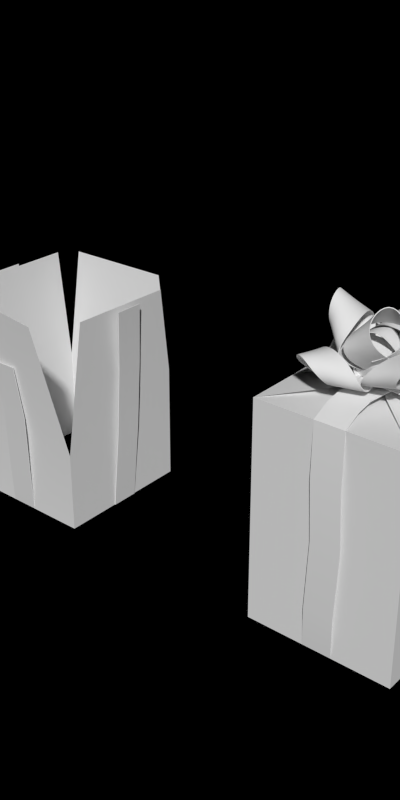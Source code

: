 # Source: wrapping_res.blend  (saved by Blender 2.63.0; exported with 4.5.12 LTS)
import bpy
from mathutils import Matrix  # noqa: F401  (used for matrix-valued properties, if any)

bpy.ops.wm.read_factory_settings(use_empty=True)
scene = bpy.context.scene
scene.name = 'Scene'

# ---- collections
col_collection_1 = bpy.data.collections.new('Collection 1'); scene.collection.children.link(col_collection_1)

# ---- materials (node trees are filled in below, after node groups)
mat_toyland_red = bpy.data.materials.new('Toyland_Red')
mat_toyland_cc = bpy.data.materials.new('Toyland_CC')

# ---- material node trees

# ---- world
world_world = bpy.data.worlds.new('World'); scene.world = world_world
world_world.color = (0.0, 0.0, 0.0)
world_world.use_sun_shadow = False
world_world.sun_shadow_jitter_overblur = 0.0
world_world.cycles.sampling_method = 'MANUAL'
world_world.cycles.sample_map_resolution = 256
world_world.light_settings.ao_factor = 0.5

# ---- meshes
me_plane_007 = bpy.data.meshes.new('Plane.007')
me_plane_007.from_pydata([(-1.147, -0.2, 3.0), (1.202, -0.2, 3.0), (1.202, 0.2, 3.0), (-1.147, 0.2, 3.0), (-0.2, -1.0, 0.0), (-0.2, 1.0, 0.0), (0.2, 1.0, 0.0), (0.2, -1.0, 0.0), (-1.0, 0.2, 0.0), (1.0, 0.2, 0.0), (0.2471, 1.081, 1.733), (-0.1529, 1.081, 1.733), (1.0, -0.2, 0.0), (-1.0, -0.2, 0.0), (0.2618, -1.11, 1.5), (-0.1382, -1.11, 1.5), (-1.053, -0.2582, 1.5), (-1.053, 0.1418, 1.5), (1.058, -0.1417, 1.129), (1.058, 0.2583, 1.129), (1.101, 0.2789, 2.127), (1.101, -0.1211, 2.127), (0.223, -1.05, 0.5585), (-0.177, -1.05, 0.5585), (-1.085, -0.2741, 2.32), (-1.085, 0.1259, 2.32), (0.2157, 1.035, 0.5778), (-0.1843, 1.035, 0.5778), (-1.063, -0.1918, 0.6088), (-1.063, 0.2082, 0.6088), (0.2296, -1.205, 2.281), (-0.1704, -1.205, 2.281)], [], [(26, 27, 5, 6), (28, 29, 8, 13), (22, 23, 4, 7), (18, 19, 9, 12), (30, 31, 15, 14), (21, 20, 19, 18), (24, 25, 17, 16), (14, 15, 23, 22), (10, 11, 27, 26), (16, 17, 29, 28), (1, 2, 20, 21), (0, 3, 25, 24)])
me_plane_007.polygons.foreach_set('use_smooth', [True] * 12)
me_plane_007.materials.append(mat_toyland_red)
me_plane_007.use_remesh_preserve_volume = False
me_plane_007.use_remesh_preserve_attributes = False
me_plane_007.use_mirror_vertex_groups = False
me_plane_007.update()
me_plane_005 = bpy.data.meshes.new('Plane.005')
me_plane_005.from_pydata([(0.2235, 0.1156, 0.0), (-0.1705, 0.185, 0.0), (0.2473, 0.251, 0.2274), (-0.1466, 0.3205, 0.2274), (0.2235, 0.1156, 0.35), (-0.1705, 0.185, 0.35), (0.197, -0.03473, 0.427), (-0.197, 0.03473, 0.427), (0.1705, -0.185, 0.35), (-0.2235, -0.1156, 0.35), (0.1507, -0.2969, 0.2189), (-0.2432, -0.2275, 0.2189), (0.1705, -0.185, 1.043e-08), (-0.2235, -0.1156, 1.043e-08), (0.2, -0.2, 0.0), (0.2, 0.2, 0.0), (0.3802, -0.2, 0.3248), (0.3802, 0.2, 0.3248), (0.2, -0.2, 0.5), (0.2, 0.2, 0.5), (-2.98e-08, -0.2, 0.61), (-2.98e-08, 0.2, 0.61), (-0.2, -0.2, 0.5), (-0.2, 0.2, 0.5), (-0.3489, -0.2, 0.3127), (-0.3489, 0.2, 0.3127), (-0.2, -0.2, 1.49e-08), (-0.2, 0.2, 1.49e-08), (-0.05909, -0.1637, 0.09851), (0.2867, -0.1676, 0.2995), (0.1729, -0.001956, 0.1005), (0.05474, -0.3294, 0.2975), (0.4444, -0.274, 0.6233), (0.5625, 0.05346, 0.4263), (-0.2495, -0.5127, 0.4194), (0.09635, -0.5166, 0.6204), (0.05423, -0.1049, 0.7519), (0.2152, -0.3392, 1.033), (-0.1839, -0.389, 0.6267), (0.09864, -0.5218, 0.8956), (0.2129, -0.3723, 0.4226), (-0.133, -0.3684, 0.2217), (0.3639, 0.05681, 0.6046), (0.3898, -0.2825, 0.8936), (0.3891, -0.0044, 0.2261), (0.2709, -0.3318, 0.4231), (-0.1277, 0.1289, 0.08417), (-0.3341, -0.1767, 0.2391), (-0.1032, -0.1528, 0.07747), (-0.3585, 0.105, 0.2458), (-0.5565, -0.2739, 0.5256), (-0.3012, -0.5317, 0.3573), (-0.3869, 0.4543, 0.3807), (-0.5933, 0.1487, 0.5357), (-0.2425, -0.02785, 0.721), (-0.5689, -0.06167, 0.9496), (-0.348, 0.3261, 0.592), (-0.645, 0.137, 0.8058), (-0.4937, -0.01559, 0.3443), (-0.2873, 0.29, 0.1894), (-0.231, -0.3699, 0.5577), (-0.5825, -0.2346, 0.7975), (-0.2322, -0.3438, 0.1743), (-0.4875, -0.08602, 0.3427), (0.1755, 0.04612, 0.08417), (0.01399, 0.3777, 0.2391), (-0.08074, 0.1658, 0.07747), (0.2702, 0.258, 0.2458), (0.04111, 0.6189, 0.5256), (-0.3098, 0.5267, 0.3573), (0.5869, 0.1079, 0.3807), (0.4254, 0.4394, 0.5357), (0.0971, 0.2239, 0.721), (0.2311, 0.5236, 0.9496), (0.4564, 0.1383, 0.592), (0.4411, 0.4901, 0.8058), (0.2333, 0.4353, 0.3443), (0.3948, 0.1038, 0.1894), (-0.2048, 0.385, 0.5577), (0.08806, 0.6217, 0.7975), (-0.1817, 0.373, 0.1743), (0.1693, 0.4652, 0.3427), (0.03304, -0.196, 0.02232), (0.4229, -0.1242, 0.07553), (0.1949, 0.03589, 0.0266), (0.261, -0.3561, 0.07125), (0.7326, -0.2572, 0.2412), (0.6665, 0.1347, 0.1965), (0.09984, -0.6768, 0.1815), (0.4897, -0.605, 0.2348), (0.4196, -0.3158, 0.5509), (0.7421, -0.5422, 0.6201), (0.2236, -0.6134, 0.3895), (0.6207, -0.6996, 0.4577), (0.4642, -0.3692, 0.1034), (0.07434, -0.441, 0.05023), (0.5787, -0.002703, 0.4078), (0.8134, -0.3762, 0.4766), (0.4386, 0.08076, 0.05986), (0.5047, -0.3112, 0.1045), (-0.1932, -0.05176, 0.0), (-0.08966, -0.4381, 0.0), (0.05176, -0.1932, 0.0), (-0.3346, -0.2967, 0.0), (-0.2052, -0.7797, 0.105), (0.1812, -0.6761, 0.105), (-0.6761, -0.1812, 0.105), (-0.5726, -0.5675, 0.105), (-0.3151, -0.5251, 0.4521), (-0.5151, -0.8715, 0.4521), (-0.6169, -0.3306, 0.2967), (-0.6707, -0.7391, 0.2967), (-0.3311, -0.5028, 0.0), (-0.4347, -0.1165, 0.0), (0.02104, -0.634, 0.3144), (-0.3332, -0.9058, 0.3144), (0.1165, -0.4347, 0.0), (-0.2699, -0.5382, 0.0), (-0.03473, 0.197, 0.0), (-0.4287, 0.1275, 0.0), (-0.197, -0.03473, 0.0), (-0.2664, 0.3592, 0.0), (-0.7588, 0.2724, 0.105), (-0.6894, -0.1216, 0.105), (-0.1216, 0.6894, 0.105), (-0.5155, 0.6199, 0.105), (-0.4956, 0.3596, 0.4521), (-0.8233, 0.5891, 0.4521), (-0.2756, 0.6434, 0.2967), (-0.6778, 0.7326, 0.2967), (-0.4721, 0.3737, 0.0), (-0.07814, 0.4432, 0.0), (-0.6334, 0.03429, 0.3144), (-0.8733, 0.4108, 0.3144), (-0.4432, -0.07814, 0.0), (-0.5126, 0.3158, 0.0), (0.2, -1.49e-08, 0.0), (0.2, 0.4, 0.0), (-2.98e-08, 0.2, 0.0), (0.4, 0.2, 0.0), (0.4, 0.7, 0.105), (-2.98e-08, 0.7, 0.105), (0.7, -1.49e-08, 0.105), (0.7, 0.4, 0.105), (0.4402, 0.4257, 0.4521), (0.7231, 0.7085, 0.4521), (0.6815, 0.1597, 0.2967), (0.8391, 0.5403, 0.2967), (0.45, 0.4, 0.0), (0.45, -1.49e-08, 0.0), (0.1438, 0.6178, 0.3144), (0.5562, 0.7887, 0.3144), (-2.98e-08, 0.45, 0.0), (0.4, 0.45, 0.0)], [], [(2, 3, 1, 0), (4, 5, 3, 2), (6, 7, 5, 4), (8, 9, 7, 6), (10, 11, 9, 8), (12, 13, 11, 10), (16, 17, 15, 14), (18, 19, 17, 16), (20, 21, 19, 18), (22, 23, 21, 20), (24, 25, 23, 22), (26, 27, 25, 24), (45, 31, 30, 44), (41, 28, 29, 40), (38, 39, 37, 36), (43, 42, 36, 37), (34, 35, 39, 38), (34, 41, 40, 35), (32, 33, 42, 43), (32, 45, 44, 33), (63, 49, 48, 62), (59, 46, 47, 58), (56, 57, 55, 54), (61, 60, 54, 55), (52, 53, 57, 56), (52, 59, 58, 53), (50, 51, 60, 61), (50, 63, 62, 51), (81, 67, 66, 80), (77, 64, 65, 76), (74, 75, 73, 72), (79, 78, 72, 73), (70, 71, 75, 74), (70, 77, 76, 71), (68, 69, 78, 79), (68, 81, 80, 69), (99, 85, 84, 98), (95, 82, 83, 94), (92, 93, 91, 90), (97, 96, 90, 91), (88, 89, 93, 92), (88, 95, 94, 89), (86, 87, 96, 97), (86, 99, 98, 87), (117, 103, 102, 116), (113, 100, 101, 112), (110, 111, 109, 108), (115, 114, 108, 109), (106, 107, 111, 110), (106, 113, 112, 107), (104, 105, 114, 115), (104, 117, 116, 105), (135, 121, 120, 134), (131, 118, 119, 130), (128, 129, 127, 126), (133, 132, 126, 127), (124, 125, 129, 128), (124, 131, 130, 125), (122, 123, 132, 133), (122, 135, 134, 123), (153, 139, 138, 152), (149, 136, 137, 148), (146, 147, 145, 144), (151, 150, 144, 145), (142, 143, 147, 146), (142, 149, 148, 143), (140, 141, 150, 151), (140, 153, 152, 141)])
me_plane_005.polygons.foreach_set('use_smooth', [True] * 68)
_k = {(0, 1): 1.0, (1, 3): 1.0, (0, 2): 1.0, (3, 5): 1.0, (2, 4): 1.0, (5, 7): 1.0, (4, 6): 1.0, (7, 9): 1.0, (6, 8): 1.0, (9, 11): 1.0, (8, 10): 1.0, (12, 13): 1.0, (11, 13): 1.0, (10, 12): 1.0, (14, 15): 1.0, (15, 17): 1.0, (14, 16): 1.0, (17, 19): 1.0, (16, 18): 1.0, (19, 21): 1.0, (18, 20): 1.0, (21, 23): 1.0, (20, 22): 1.0, (23, 25): 1.0, (22, 24): 1.0, (26, 27): 1.0, (25, 27): 1.0, (24, 26): 1.0, (28, 29): 1.0, (30, 44): 1.0, (30, 31): 1.0, (29, 40): 1.0, (32, 45): 1.0, (34, 41): 1.0, (36, 38): 1.0, (37, 39): 1.0, (37, 43): 1.0, (36, 42): 1.0, (34, 38): 1.0, (35, 39): 1.0, (35, 40): 1.0, (28, 41): 1.0, (33, 42): 1.0, (32, 43): 1.0, (33, 44): 1.0, (31, 45): 1.0, (46, 47): 1.0, (48, 62): 1.0, (48, 49): 1.0, (47, 58): 1.0, (50, 63): 1.0, (52, 59): 1.0, (54, 56): 1.0, (55, 57): 1.0, (55, 61): 1.0, (54, 60): 1.0, (52, 56): 1.0, (53, 57): 1.0, (53, 58): 1.0, (46, 59): 1.0, (51, 60): 1.0, (50, 61): 1.0, (51, 62): 1.0, (49, 63): 1.0, (64, 65): 1.0, (66, 80): 1.0, (66, 67): 1.0, (65, 76): 1.0, (68, 81): 1.0, (70, 77): 1.0, (72, 74): 1.0, (73, 75): 1.0, (73, 79): 1.0, (72, 78): 1.0, (70, 74): 1.0, (71, 75): 1.0, (71, 76): 1.0, (64, 77): 1.0, (69, 78): 1.0, (68, 79): 1.0, (69, 80): 1.0, (67, 81): 1.0, (82, 83): 1.0, (84, 98): 1.0, (84, 85): 1.0, (83, 94): 1.0, (86, 99): 1.0, (88, 95): 1.0, (90, 92): 1.0, (91, 93): 1.0, (91, 97): 1.0, (90, 96): 1.0, (88, 92): 1.0, (89, 93): 1.0, (89, 94): 1.0, (82, 95): 1.0, (87, 96): 1.0, (86, 97): 1.0, (87, 98): 1.0, (85, 99): 1.0, (100, 101): 1.0, (102, 116): 1.0, (102, 103): 1.0, (101, 112): 1.0, (104, 117): 1.0, (106, 113): 1.0, (108, 110): 1.0, (109, 111): 1.0, (109, 115): 1.0, (108, 114): 1.0, (106, 110): 1.0, (107, 111): 1.0, (107, 112): 1.0, (100, 113): 1.0, (105, 114): 1.0, (104, 115): 1.0, (105, 116): 1.0, (103, 117): 1.0, (118, 119): 1.0, (120, 134): 1.0, (120, 121): 1.0, (119, 130): 1.0, (122, 135): 1.0, (124, 131): 1.0, (126, 128): 1.0, (127, 129): 1.0, (127, 133): 1.0, (126, 132): 1.0, (124, 128): 1.0, (125, 129): 1.0, (125, 130): 1.0, (118, 131): 1.0, (123, 132): 1.0, (122, 133): 1.0, (123, 134): 1.0, (121, 135): 1.0, (136, 137): 1.0, (138, 152): 1.0, (138, 139): 1.0, (137, 148): 1.0, (140, 153): 1.0, (142, 149): 1.0, (144, 146): 1.0, (145, 147): 1.0, (145, 151): 1.0, (144, 150): 1.0, (142, 146): 1.0, (143, 147): 1.0, (143, 148): 1.0, (136, 149): 1.0, (141, 150): 1.0, (140, 151): 1.0, (141, 152): 1.0, (139, 153): 1.0}
me_plane_005.attributes.new('crease_edge', 'FLOAT', 'EDGE').data.foreach_set('value', [_k.get((min(e.vertices), max(e.vertices)), 0.0) for e in me_plane_005.edges])
me_plane_005.materials.append(mat_toyland_red)
me_plane_005.use_remesh_preserve_volume = False
me_plane_005.use_remesh_preserve_attributes = False
me_plane_005.use_mirror_vertex_groups = False
me_plane_005.update()
me_plane_002 = bpy.data.meshes.new('Plane.002')
me_plane_002.from_pydata([(-1.0, -0.2, 3.0), (1.0, -0.2, 3.0), (0.2, -1.0, 3.0), (-0.2, 1.0, 3.0), (-0.2, -1.0, 3.0), (-0.1909, 0.5, 3.14), (-0.1721, 0.0, 3.14), (-0.2212, -0.5, 3.14), (0.1788, -0.5, 3.14), (0.2279, 0.0, 3.14), (0.2091, 0.5, 3.14), (-0.5, -0.1776, 3.155), (0.0, -0.2, 3.181), (0.5, -0.2149, 3.155), (-0.5, 0.2224, 3.155), (0.0, 0.2, 3.181), (0.5, 0.1851, 3.155), (-0.7263, -0.1776, 3.106), (-0.7263, 0.2224, 3.106), (-0.2296, 0.2, 3.175), (-0.2296, -0.2, 3.175), (0.2675, 0.1795, 3.176), (0.2675, -0.2205, 3.176), (0.7648, 0.2, 3.095), (0.7648, -0.2, 3.095), (-0.2112, -0.7362, 3.107), (0.1888, -0.7362, 3.107), (0.2045, 0.75, 3.094), (-0.1955, 0.75, 3.094), (1.0, 0.2, 3.0), (-1.0, 0.2, 3.0), (-0.2, -1.0, 0.0), (-0.2, 1.0, 0.0), (0.2, 1.0, 3.0), (0.2, 1.0, 0.0), (0.2, -1.0, 0.0), (-1.0, 0.2, 0.0), (1.0, 0.2, 0.0), (0.2471, 1.03, 1.733), (-0.1529, 1.03, 1.733), (1.0, -0.2, 0.0), (-1.0, -0.2, 0.0), (0.2618, -1.046, 1.5), (-0.1382, -1.046, 1.5), (-1.023, -0.2582, 1.5), (-1.023, 0.1418, 1.5), (1.058, -0.1417, 1.129), (1.058, 0.2583, 1.129), (1.027, 0.2789, 2.127), (1.027, -0.1211, 2.127), (0.223, -1.05, 0.5585), (-0.177, -1.05, 0.5585), (-1.011, -0.2741, 2.32), (-1.011, 0.1259, 2.32), (0.2157, 1.035, 0.5778), (-0.1843, 1.035, 0.5778), (-1.063, -0.1918, 0.6088), (-1.063, 0.2082, 0.6088), (0.2296, -1.058, 2.281), (-0.1704, -1.058, 2.281)], [], [(26, 25, 4, 2), (27, 28, 5, 10), (10, 5, 6, 9), (9, 6, 7, 8), (24, 13, 16, 23), (22, 12, 15, 21), (20, 11, 14, 19), (11, 17, 18, 14), (12, 20, 19, 15), (13, 22, 21, 16), (8, 7, 25, 26), (54, 55, 32, 34), (56, 57, 36, 41), (50, 51, 31, 35), (46, 47, 37, 40), (58, 59, 43, 42), (49, 48, 47, 46), (52, 53, 45, 44), (42, 43, 51, 50), (38, 39, 55, 54), (44, 45, 57, 56), (17, 0, 30, 18), (1, 24, 23, 29), (33, 3, 28, 27), (33, 3, 39, 38), (1, 29, 48, 49), (0, 30, 53, 52), (2, 4, 59, 58)])
me_plane_002.polygons.foreach_set('use_smooth', [True] * 28)
me_plane_002.materials.append(mat_toyland_red)
me_plane_002.use_remesh_preserve_volume = False
me_plane_002.use_remesh_preserve_attributes = False
me_plane_002.use_mirror_vertex_groups = False
me_plane_002.update()
me_plane_001 = bpy.data.meshes.new('Plane.001')
me_plane_001.from_pydata([(1.0, -1.0, 0.0), (-1.0, -1.0, 0.0), (1.0, 1.0, 0.0), (-1.0, 1.0, 0.0), (-1.0, -1.0, 1.148), (-1.0, 1.0, 1.359), (1.0, 1.0, 1.692), (1.0, -1.0, 1.144), (-1.068, 0.9045, 3.0), (-0.861, 1.128, 3.0), (1.09, 0.7489, 3.0), (0.7036, 1.143, 3.0), (-1.083, -0.7588, 3.0), (-0.6564, -1.065, 3.0), (1.053, -0.7396, 3.0), (0.6743, -1.268, 3.0)], [], [(5, 4, 12, 8), (7, 6, 10, 14), (7, 4, 1, 0), (6, 5, 9, 11), (3, 1, 4, 5), (0, 2, 6, 7), (15, 13, 4, 7), (2, 3, 5, 6)])
me_plane_001.polygons.foreach_set('use_smooth', [True] * 8)
me_plane_001.materials.append(mat_toyland_cc)
me_plane_001.use_remesh_preserve_volume = False
me_plane_001.use_remesh_preserve_attributes = False
me_plane_001.use_mirror_vertex_groups = False
me_plane_001.update()
me_plane = bpy.data.meshes.new('Plane')
me_plane.from_pydata([(1.0, -1.0, 0.0), (-1.0, -1.0, 0.0), (1.0, 1.0, 0.0), (-1.0, 1.0, 0.0), (1.0, -1.0, 3.0), (-1.0, -1.0, 3.0), (1.0, 1.0, 3.0), (-1.0, 1.0, 3.0), (-0.02, 0.0, 3.12), (0.0, 0.0, 3.06)], [], [(6, 7, 5, 4), (3, 1, 5, 7), (0, 2, 6, 4), (4, 5, 1, 0), (2, 3, 7, 6), (7, 5, 8), (4, 6, 9)])
me_plane.materials.append(mat_toyland_cc)
me_plane.use_remesh_preserve_volume = False
me_plane.use_remesh_preserve_attributes = False
me_plane.use_mirror_vertex_groups = False
me_plane.update()

# ---- objects
ob_wrap_m_ribun1 = bpy.data.objects.new('Wrap_M_RibUn1', me_plane_007)
ob_wrap_m_bow = bpy.data.objects.new('Wrap_M_Bow', me_plane_005)
ob_wrap_m_ribun0 = bpy.data.objects.new('Wrap_M_RibUn0', me_plane_002)
ob_wrap_m_paperun1 = bpy.data.objects.new('Wrap_M_PaperUn1', me_plane_001)
ob_wrap_m_paperun0 = bpy.data.objects.new('Wrap_M_PaperUn0', me_plane)

# ---- transforms, parenting, visibility, modifiers, constraints
ob_wrap_m_ribun1.location = (-5.0, 0.0, 0.0)
ob_wrap_m_ribun1.lineart.crease_threshold = 0.0
_m = ob_wrap_m_ribun1.modifiers.new('Solidify', 'SOLIDIFY')
_m.nonmanifold_thickness_mode = 'FIXED'
_m.nonmanifold_merge_threshold = 0.0003
_m = ob_wrap_m_ribun1.modifiers.new('EdgeSplit', 'EDGE_SPLIT')
ob_wrap_m_bow.location = (0.0, 0.0, 3.2)
ob_wrap_m_bow.lineart.crease_threshold = 0.0
_m = ob_wrap_m_bow.modifiers.new('Subsurf', 'SUBSURF')
_m.uv_smooth = 'PRESERVE_CORNERS'
_m.quality = 2
_m.show_only_control_edges = False
_m = ob_wrap_m_bow.modifiers.new('Solidify', 'SOLIDIFY')
_m.nonmanifold_thickness_mode = 'FIXED'
_m.nonmanifold_merge_threshold = 0.0003
_m = ob_wrap_m_bow.modifiers.new('EdgeSplit', 'EDGE_SPLIT')
_m.split_angle = 0.8727
ob_wrap_m_ribun0.location = (0.0, 0.0, 0.0)
ob_wrap_m_ribun0.lineart.crease_threshold = 0.0
_m = ob_wrap_m_ribun0.modifiers.new('Solidify', 'SOLIDIFY')
_m.nonmanifold_thickness_mode = 'FIXED'
_m.nonmanifold_merge_threshold = 0.0003
_m = ob_wrap_m_ribun0.modifiers.new('EdgeSplit', 'EDGE_SPLIT')
ob_wrap_m_paperun1.location = (-5.0, 0.0, 0.0)
ob_wrap_m_paperun1.lineart.crease_threshold = 0.0
_m = ob_wrap_m_paperun1.modifiers.new('EdgeSplit', 'EDGE_SPLIT')
ob_wrap_m_paperun0.location = (0.0, 0.0, 0.0)
ob_wrap_m_paperun0.lineart.crease_threshold = 0.0

# ---- collection membership
col_collection_1.objects.link(ob_wrap_m_ribun1)
col_collection_1.objects.link(ob_wrap_m_bow)
col_collection_1.objects.link(ob_wrap_m_ribun0)
col_collection_1.objects.link(ob_wrap_m_paperun1)
col_collection_1.objects.link(ob_wrap_m_paperun0)

# ---- scene / render settings (as saved in the file)
scene.frame_start = 1; scene.frame_end = 3; scene.frame_set(3)
scene.render.engine = 'BLENDER_EEVEE_NEXT'
scene.render.image_settings.compression = 90
scene.render.resolution_x = 256
scene.render.resolution_y = 512
scene.render.dither_intensity = 0.0
scene.render.bake_margin = 2
scene.render.bake_bias = 0.0
scene.cycles.use_denoising = False
scene.cycles.samples = 10
scene.cycles.sampling_pattern = 'TABULATED_SOBOL'
scene.cycles.light_sampling_threshold = 0.0
scene.cycles.use_adaptive_sampling = False
scene.cycles.use_light_tree = False
scene.cycles.blur_glossy = 0.0
scene.cycles.volume_bounces = 1
scene.cycles.pixel_filter_type = 'GAUSSIAN'
scene.cycles.sample_clamp_indirect = 0.0
scene.view_settings.view_transform = 'Standard'
bpy.context.view_layer.update()

# ---- added for rendering (the .blend has no active camera and no usable light): camera, sun
cam_auto = bpy.data.cameras.new('AutoCamera')
cam_auto.lens = 50.0
cam_auto.sensor_width = 36.0
cam_auto.clip_end = 1000.0
ob_auto_camera = bpy.data.objects.new('AutoCamera', cam_auto)
scene.collection.objects.link(ob_auto_camera)
ob_auto_camera.location = (5.49508, -9.70416, 8.52091)
ob_auto_camera.rotation_euler = (1.09748, -7.21219e-08, 0.694738)
scene.camera = ob_auto_camera
light_auto_sun = bpy.data.lights.new('AutoSun', 'SUN')
light_auto_sun.energy = 3.0
light_auto_sun.angle = 0.0523599
ob_auto_sun = bpy.data.objects.new('AutoSun', light_auto_sun)
scene.collection.objects.link(ob_auto_sun)
ob_auto_sun.rotation_euler = (0.872665, 0.174533, 0.523599)
bpy.context.view_layer.update()

